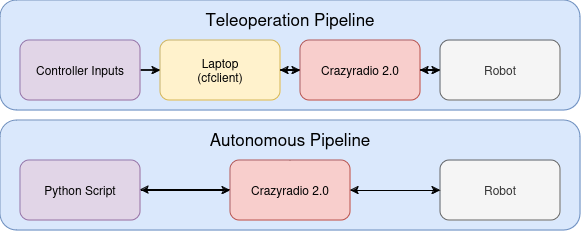

The diagram above was exported from draw.io. Its source (the exported page's mxGraphModel, read from the mxfile embedded in the PNG):
<mxGraphModel dx="883" dy="525" grid="1" gridSize="10" guides="1" tooltips="1" connect="1" arrows="1" fold="1" page="1" pageScale="1" pageWidth="850" pageHeight="1100" math="0" shadow="0">
  <root>
    <mxCell id="0" />
    <mxCell id="1" parent="0" />
    <mxCell id="KQ5np3TkRAk39O55zNU5-1" value="&lt;div&gt;&lt;font style=&quot;font-size: 17px;&quot;&gt;Teleoperation Pipeline&lt;/font&gt;&lt;/div&gt;&lt;div&gt;&lt;br&gt;&lt;/div&gt;&lt;div&gt;&lt;br&gt;&lt;/div&gt;&lt;div&gt;&lt;br&gt;&lt;/div&gt;&lt;div&gt;&lt;br&gt;&lt;/div&gt;&lt;div&gt;&lt;br&gt;&lt;/div&gt;" style="rounded=1;whiteSpace=wrap;html=1;fillColor=#dae8fc;strokeColor=#6c8ebf;" vertex="1" parent="1">
      <mxGeometry x="120" y="140" width="580" height="110" as="geometry" />
    </mxCell>
    <mxCell id="KQ5np3TkRAk39O55zNU5-8" value="" style="edgeStyle=orthogonalEdgeStyle;rounded=0;orthogonalLoop=1;jettySize=auto;html=1;" edge="1" parent="1" source="KQ5np3TkRAk39O55zNU5-3" target="KQ5np3TkRAk39O55zNU5-4">
      <mxGeometry relative="1" as="geometry" />
    </mxCell>
    <mxCell id="KQ5np3TkRAk39O55zNU5-3" value="Controller Inputs" style="rounded=1;whiteSpace=wrap;html=1;fillColor=#e1d5e7;strokeColor=#9673a6;" vertex="1" parent="1">
      <mxGeometry x="140" y="180" width="120" height="60" as="geometry" />
    </mxCell>
    <mxCell id="KQ5np3TkRAk39O55zNU5-9" value="" style="edgeStyle=orthogonalEdgeStyle;rounded=0;orthogonalLoop=1;jettySize=auto;html=1;" edge="1" parent="1" source="KQ5np3TkRAk39O55zNU5-4" target="KQ5np3TkRAk39O55zNU5-5">
      <mxGeometry relative="1" as="geometry" />
    </mxCell>
    <mxCell id="KQ5np3TkRAk39O55zNU5-4" value="&lt;div&gt;Laptop&lt;/div&gt;&lt;div&gt;(cfclient)&lt;br&gt;&lt;/div&gt;" style="rounded=1;whiteSpace=wrap;html=1;fillColor=#fff2cc;strokeColor=#d6b656;" vertex="1" parent="1">
      <mxGeometry x="280" y="180" width="120" height="60" as="geometry" />
    </mxCell>
    <mxCell id="KQ5np3TkRAk39O55zNU5-10" value="" style="edgeStyle=orthogonalEdgeStyle;rounded=0;orthogonalLoop=1;jettySize=auto;html=1;" edge="1" parent="1" source="KQ5np3TkRAk39O55zNU5-5" target="KQ5np3TkRAk39O55zNU5-6">
      <mxGeometry relative="1" as="geometry" />
    </mxCell>
    <mxCell id="KQ5np3TkRAk39O55zNU5-12" value="" style="edgeStyle=orthogonalEdgeStyle;rounded=0;orthogonalLoop=1;jettySize=auto;html=1;" edge="1" parent="1" source="KQ5np3TkRAk39O55zNU5-5" target="KQ5np3TkRAk39O55zNU5-4">
      <mxGeometry relative="1" as="geometry" />
    </mxCell>
    <mxCell id="KQ5np3TkRAk39O55zNU5-5" value="Crazyradio 2.0" style="rounded=1;whiteSpace=wrap;html=1;fillColor=#f8cecc;strokeColor=#b85450;" vertex="1" parent="1">
      <mxGeometry x="420" y="180" width="120" height="60" as="geometry" />
    </mxCell>
    <mxCell id="KQ5np3TkRAk39O55zNU5-11" value="" style="edgeStyle=orthogonalEdgeStyle;rounded=0;orthogonalLoop=1;jettySize=auto;html=1;" edge="1" parent="1" source="KQ5np3TkRAk39O55zNU5-6" target="KQ5np3TkRAk39O55zNU5-5">
      <mxGeometry relative="1" as="geometry" />
    </mxCell>
    <mxCell id="KQ5np3TkRAk39O55zNU5-6" value="Robot" style="rounded=1;whiteSpace=wrap;html=1;fillColor=#f5f5f5;fontColor=#333333;strokeColor=#666666;" vertex="1" parent="1">
      <mxGeometry x="560" y="180" width="120" height="60" as="geometry" />
    </mxCell>
    <mxCell id="KQ5np3TkRAk39O55zNU5-13" value="&lt;div&gt;&lt;font style=&quot;font-size: 17px;&quot;&gt;Autonomous Pipeline&lt;/font&gt;&lt;/div&gt;&lt;div&gt;&lt;br&gt;&lt;/div&gt;&lt;div&gt;&lt;br&gt;&lt;/div&gt;&lt;div&gt;&lt;br&gt;&lt;/div&gt;&lt;div&gt;&lt;br&gt;&lt;/div&gt;&lt;div&gt;&lt;br&gt;&lt;/div&gt;" style="rounded=1;whiteSpace=wrap;html=1;fillColor=#dae8fc;strokeColor=#6c8ebf;" vertex="1" parent="1">
      <mxGeometry x="120" y="260" width="580" height="110" as="geometry" />
    </mxCell>
    <mxCell id="KQ5np3TkRAk39O55zNU5-23" value="" style="edgeStyle=orthogonalEdgeStyle;rounded=0;orthogonalLoop=1;jettySize=auto;html=1;entryX=0;entryY=0.5;entryDx=0;entryDy=0;" edge="1" parent="1" source="KQ5np3TkRAk39O55zNU5-15" target="KQ5np3TkRAk39O55zNU5-20">
      <mxGeometry relative="1" as="geometry">
        <mxPoint x="300" y="330" as="targetPoint" />
      </mxGeometry>
    </mxCell>
    <mxCell id="KQ5np3TkRAk39O55zNU5-15" value="Python Script" style="rounded=1;whiteSpace=wrap;html=1;fillColor=#e1d5e7;strokeColor=#9673a6;" vertex="1" parent="1">
      <mxGeometry x="140" y="300" width="120" height="60" as="geometry" />
    </mxCell>
    <mxCell id="KQ5np3TkRAk39O55zNU5-16" value="" style="edgeStyle=orthogonalEdgeStyle;rounded=0;orthogonalLoop=1;jettySize=auto;html=1;" edge="1" parent="1" target="KQ5np3TkRAk39O55zNU5-20">
      <mxGeometry relative="1" as="geometry">
        <mxPoint x="400" y="330" as="sourcePoint" />
      </mxGeometry>
    </mxCell>
    <mxCell id="KQ5np3TkRAk39O55zNU5-18" value="" style="edgeStyle=orthogonalEdgeStyle;rounded=0;orthogonalLoop=1;jettySize=auto;html=1;" edge="1" parent="1" source="KQ5np3TkRAk39O55zNU5-20" target="KQ5np3TkRAk39O55zNU5-22">
      <mxGeometry relative="1" as="geometry" />
    </mxCell>
    <mxCell id="KQ5np3TkRAk39O55zNU5-24" value="" style="edgeStyle=orthogonalEdgeStyle;rounded=0;orthogonalLoop=1;jettySize=auto;html=1;" edge="1" parent="1">
      <mxGeometry relative="1" as="geometry">
        <mxPoint x="350" y="329.58" as="sourcePoint" />
        <mxPoint x="260" y="329.58" as="targetPoint" />
        <Array as="points">
          <mxPoint x="320" y="329.58" />
          <mxPoint x="320" y="329.58" />
        </Array>
      </mxGeometry>
    </mxCell>
    <mxCell id="KQ5np3TkRAk39O55zNU5-20" value="Crazyradio 2.0" style="rounded=1;whiteSpace=wrap;html=1;fillColor=#f8cecc;strokeColor=#b85450;" vertex="1" parent="1">
      <mxGeometry x="350" y="300" width="120" height="60" as="geometry" />
    </mxCell>
    <mxCell id="KQ5np3TkRAk39O55zNU5-21" value="" style="edgeStyle=orthogonalEdgeStyle;rounded=0;orthogonalLoop=1;jettySize=auto;html=1;" edge="1" parent="1" source="KQ5np3TkRAk39O55zNU5-22" target="KQ5np3TkRAk39O55zNU5-20">
      <mxGeometry relative="1" as="geometry" />
    </mxCell>
    <mxCell id="KQ5np3TkRAk39O55zNU5-22" value="Robot" style="rounded=1;whiteSpace=wrap;html=1;fillColor=#f5f5f5;fontColor=#333333;strokeColor=#666666;" vertex="1" parent="1">
      <mxGeometry x="560" y="300" width="120" height="60" as="geometry" />
    </mxCell>
  </root>
</mxGraphModel>